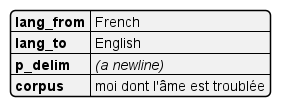

The diagram above was rendered by PlantUML. Its source (embedded in the PNG):
@startjson

{
	"lang_from": "French",
	"lang_to": "English",
	"p_delim": "//(a newline)//",

	"corpus": "moi dont l'âme est troublée"
}

@endjson